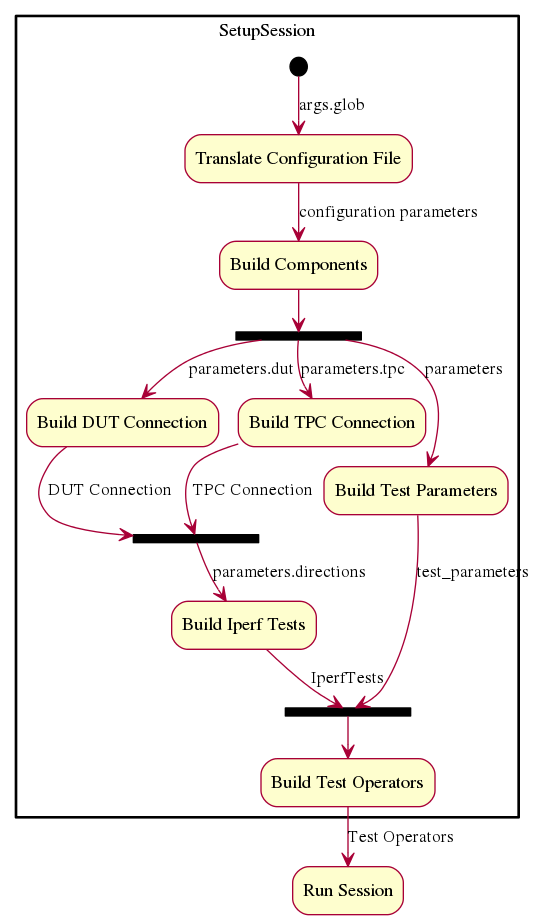

The diagram above was rendered by PlantUML. Its source (embedded in the PNG):
@startuml
skinParam packageStyle rect

partition SetupSession {
(*) --> [args.glob] "Translate Configuration File"
"Translate Configuration File" --> [configuration parameters] "Build Components"
"Build Components" --> ===B1===
===B1=== --> [parameters.dut] "Build DUT Connection"
"Build DUT Connection" --> [DUT Connection] ===B2===
===B1=== --> [parameters.tpc] "Build TPC Connection"
"Build TPC Connection" --> [TPC Connection] ===B2===
===B1=== --> [parameters] "Build Test Parameters"
"Build Test Parameters" --> [test_parameters] ===B3===
===B2=== --> [parameters.directions] "Build Iperf Tests"
"Build Iperf Tests" --> [IperfTests] ===B3===
===B3=== --> "Build Test Operators"
}
"Build Test Operators" --> [Test Operators] "Run Session"

@enduml